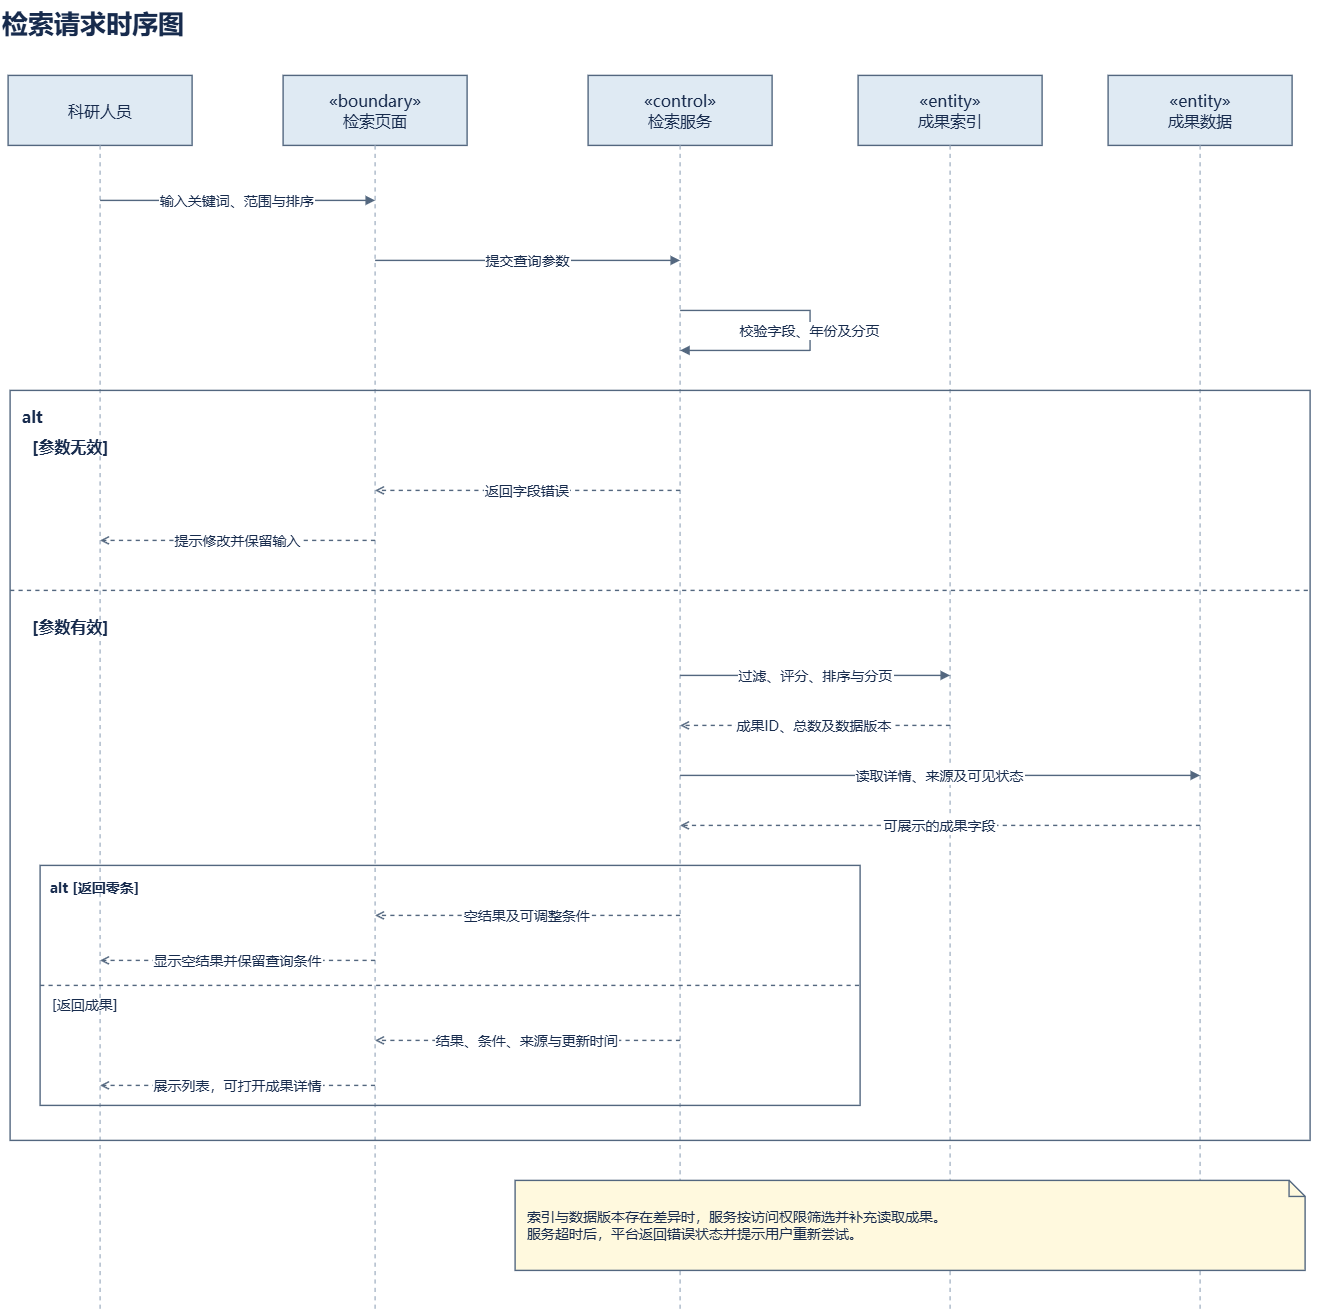

The diagram above was exported from draw.io. Its source (the exported page's mxGraphModel, read from the mxfile embedded in the PNG):
<mxGraphModel dx="1550" dy="857" grid="1" gridSize="10" guides="1" tooltips="1" connect="1" arrows="1" fold="1" page="1" pageScale="1" pageWidth="1400" pageHeight="1480" background="#FFFFFF" math="0" shadow="0">
  <root>
    <mxCell id="0" />
    <mxCell id="1" parent="0" />
    <mxCell id="v1" parent="1" style="html=0;whiteSpace=wrap;fontFamily=Microsoft YaHei;fontSize=16;fontColor=#172B4D;strokeColor=#53677F;strokeWidth=1.4;rounded=1;arcSize=14;fillColor=#F1F6FB;text;strokeColor=none;fillColor=none;fontSize=26;fontStyle=1;align=left;" value="检索请求时序图" vertex="1">
      <mxGeometry height="46" width="1320" x="40" y="20" as="geometry" />
    </mxCell>
    <mxCell id="v2" parent="1" style="html=0;whiteSpace=wrap;fontFamily=Microsoft YaHei;fontSize=16;fontColor=#172B4D;strokeColor=#53677F;strokeWidth=1.4;rounded=1;arcSize=14;fillColor=#F1F6FB;rounded=0;fillColor=#DFEAF3;" value="科研人员" vertex="1">
      <mxGeometry height="70" width="184" x="48" y="95" as="geometry" />
    </mxCell>
    <mxCell id="e3" edge="1" parent="1" style="html=0;whiteSpace=wrap;fontFamily=Microsoft YaHei;fontSize=16;fontColor=#172B4D;strokeColor=#53677F;strokeWidth=1.4;whiteSpace=nowrap;edgeStyle=orthogonalEdgeStyle;rounded=0;endArrow=classic;endFill=1;fontSize=14;labelBackgroundColor=#FFFFFF;edgeStyle=none;endArrow=none;dashed=1;strokeColor=#A9B7C7;" value="">
      <mxGeometry relative="1" as="geometry">
        <mxPoint x="140" y="165" as="sourcePoint" />
        <mxPoint x="140" y="1330" as="targetPoint" />
      </mxGeometry>
    </mxCell>
    <mxCell id="v4" parent="1" style="html=0;whiteSpace=wrap;fontFamily=Microsoft YaHei;fontSize=16;fontColor=#172B4D;strokeColor=#53677F;strokeWidth=1.4;rounded=1;arcSize=14;fillColor=#F1F6FB;rounded=0;fillColor=#DFEAF3;" value="«boundary»&#10;检索页面" vertex="1">
      <mxGeometry height="70" width="184" x="323" y="95" as="geometry" />
    </mxCell>
    <mxCell id="e5" edge="1" parent="1" style="html=0;whiteSpace=wrap;fontFamily=Microsoft YaHei;fontSize=16;fontColor=#172B4D;strokeColor=#53677F;strokeWidth=1.4;whiteSpace=nowrap;edgeStyle=orthogonalEdgeStyle;rounded=0;endArrow=classic;endFill=1;fontSize=14;labelBackgroundColor=#FFFFFF;edgeStyle=none;endArrow=none;dashed=1;strokeColor=#A9B7C7;" value="">
      <mxGeometry relative="1" as="geometry">
        <mxPoint x="415" y="165" as="sourcePoint" />
        <mxPoint x="415" y="1330" as="targetPoint" />
      </mxGeometry>
    </mxCell>
    <mxCell id="v6" parent="1" style="html=0;whiteSpace=wrap;fontFamily=Microsoft YaHei;fontSize=16;fontColor=#172B4D;strokeColor=#53677F;strokeWidth=1.4;rounded=1;arcSize=14;fillColor=#F1F6FB;rounded=0;fillColor=#DFEAF3;" value="«control»&#10;检索服务" vertex="1">
      <mxGeometry height="70" width="184" x="628" y="95" as="geometry" />
    </mxCell>
    <mxCell id="e7" edge="1" parent="1" style="html=0;whiteSpace=wrap;fontFamily=Microsoft YaHei;fontSize=16;fontColor=#172B4D;strokeColor=#53677F;strokeWidth=1.4;whiteSpace=nowrap;edgeStyle=orthogonalEdgeStyle;rounded=0;endArrow=classic;endFill=1;fontSize=14;labelBackgroundColor=#FFFFFF;edgeStyle=none;endArrow=none;dashed=1;strokeColor=#A9B7C7;" value="">
      <mxGeometry relative="1" as="geometry">
        <mxPoint x="720" y="165" as="sourcePoint" />
        <mxPoint x="720" y="1330" as="targetPoint" />
      </mxGeometry>
    </mxCell>
    <mxCell id="v8" parent="1" style="html=0;whiteSpace=wrap;fontFamily=Microsoft YaHei;fontSize=16;fontColor=#172B4D;strokeColor=#53677F;strokeWidth=1.4;rounded=1;arcSize=14;fillColor=#F1F6FB;rounded=0;fillColor=#DFEAF3;" value="«entity»&#10;成果索引" vertex="1">
      <mxGeometry height="70" width="184" x="898" y="95" as="geometry" />
    </mxCell>
    <mxCell id="e9" edge="1" parent="1" style="html=0;whiteSpace=wrap;fontFamily=Microsoft YaHei;fontSize=16;fontColor=#172B4D;strokeColor=#53677F;strokeWidth=1.4;whiteSpace=nowrap;edgeStyle=orthogonalEdgeStyle;rounded=0;endArrow=classic;endFill=1;fontSize=14;labelBackgroundColor=#FFFFFF;edgeStyle=none;endArrow=none;dashed=1;strokeColor=#A9B7C7;" value="">
      <mxGeometry relative="1" as="geometry">
        <mxPoint x="990" y="165" as="sourcePoint" />
        <mxPoint x="990" y="1330" as="targetPoint" />
      </mxGeometry>
    </mxCell>
    <mxCell id="v10" parent="1" style="html=0;whiteSpace=wrap;fontFamily=Microsoft YaHei;fontSize=16;fontColor=#172B4D;strokeColor=#53677F;strokeWidth=1.4;rounded=1;arcSize=14;fillColor=#F1F6FB;rounded=0;fillColor=#DFEAF3;" value="«entity»&#10;成果数据" vertex="1">
      <mxGeometry height="70" width="184" x="1148" y="95" as="geometry" />
    </mxCell>
    <mxCell id="e11" edge="1" parent="1" style="html=0;whiteSpace=wrap;fontFamily=Microsoft YaHei;fontSize=16;fontColor=#172B4D;strokeColor=#53677F;strokeWidth=1.4;whiteSpace=nowrap;edgeStyle=orthogonalEdgeStyle;rounded=0;endArrow=classic;endFill=1;fontSize=14;labelBackgroundColor=#FFFFFF;edgeStyle=none;endArrow=none;dashed=1;strokeColor=#A9B7C7;" value="">
      <mxGeometry relative="1" as="geometry">
        <mxPoint x="1240" y="165" as="sourcePoint" />
        <mxPoint x="1240" y="1330" as="targetPoint" />
      </mxGeometry>
    </mxCell>
    <mxCell id="e12" edge="1" parent="1" style="html=0;whiteSpace=wrap;fontFamily=Microsoft YaHei;fontSize=16;fontColor=#172B4D;strokeColor=#53677F;strokeWidth=1.4;whiteSpace=nowrap;edgeStyle=orthogonalEdgeStyle;rounded=0;endArrow=classic;endFill=1;fontSize=14;labelBackgroundColor=#FFFFFF;edgeStyle=none;endArrow=block;endFill=1;" value="输入关键词、范围与排序">
      <mxGeometry relative="1" as="geometry">
        <mxPoint x="140" y="220" as="sourcePoint" />
        <mxPoint x="415" y="220" as="targetPoint" />
      </mxGeometry>
    </mxCell>
    <mxCell id="e13" edge="1" parent="1" style="html=0;whiteSpace=wrap;fontFamily=Microsoft YaHei;fontSize=16;fontColor=#172B4D;strokeColor=#53677F;strokeWidth=1.4;whiteSpace=nowrap;edgeStyle=orthogonalEdgeStyle;rounded=0;endArrow=classic;endFill=1;fontSize=14;labelBackgroundColor=#FFFFFF;edgeStyle=none;endArrow=block;endFill=1;" value="提交查询参数">
      <mxGeometry relative="1" as="geometry">
        <mxPoint x="415" y="280" as="sourcePoint" />
        <mxPoint x="720" y="280" as="targetPoint" />
      </mxGeometry>
    </mxCell>
    <mxCell id="e14" edge="1" parent="1" style="html=0;whiteSpace=wrap;fontFamily=Microsoft YaHei;fontSize=16;fontColor=#172B4D;strokeColor=#53677F;strokeWidth=1.4;whiteSpace=nowrap;edgeStyle=orthogonalEdgeStyle;rounded=0;endArrow=classic;endFill=1;fontSize=14;labelBackgroundColor=#FFFFFF;endArrow=block;" value="校验字段、年份及分页">
      <mxGeometry relative="1" as="geometry">
        <Array as="points">
          <mxPoint x="850" y="330" />
          <mxPoint x="850" y="370" />
        </Array>
        <mxPoint x="720" y="330" as="sourcePoint" />
        <mxPoint x="720" y="370" as="targetPoint" />
      </mxGeometry>
    </mxCell>
    <mxCell id="v15" parent="1" style="html=0;whiteSpace=wrap;fontFamily=Microsoft YaHei;fontSize=16;fontColor=#172B4D;strokeColor=#53677F;strokeWidth=1.4;rounded=1;arcSize=14;fillColor=#F1F6FB;rounded=0;fillColor=none;align=left;verticalAlign=top;spacing=12;fontStyle=1;" value="alt" vertex="1">
      <mxGeometry height="750" width="1300" x="50" y="410" as="geometry" />
    </mxCell>
    <mxCell id="v16" parent="1" style="html=0;whiteSpace=wrap;fontFamily=Microsoft YaHei;fontSize=16;fontColor=#172B4D;strokeColor=#53677F;strokeWidth=1.4;rounded=1;arcSize=14;fillColor=#F1F6FB;text;fillColor=none;strokeColor=none;align=left;fontStyle=1;" value="[参数无效]" vertex="1">
      <mxGeometry height="36" width="160" x="70" y="450" as="geometry" />
    </mxCell>
    <mxCell id="e17" edge="1" parent="1" style="html=0;whiteSpace=wrap;fontFamily=Microsoft YaHei;fontSize=16;fontColor=#172B4D;strokeColor=#53677F;strokeWidth=1.4;whiteSpace=nowrap;edgeStyle=orthogonalEdgeStyle;rounded=0;endArrow=classic;endFill=1;fontSize=14;labelBackgroundColor=#FFFFFF;edgeStyle=none;dashed=1;endArrow=open;" value="返回字段错误">
      <mxGeometry relative="1" as="geometry">
        <mxPoint x="720" y="510" as="sourcePoint" />
        <mxPoint x="415" y="510" as="targetPoint" />
      </mxGeometry>
    </mxCell>
    <mxCell id="e18" edge="1" parent="1" style="html=0;whiteSpace=wrap;fontFamily=Microsoft YaHei;fontSize=16;fontColor=#172B4D;strokeColor=#53677F;strokeWidth=1.4;whiteSpace=nowrap;edgeStyle=orthogonalEdgeStyle;rounded=0;endArrow=classic;endFill=1;fontSize=14;labelBackgroundColor=#FFFFFF;edgeStyle=none;dashed=1;endArrow=open;" value="提示修改并保留输入">
      <mxGeometry relative="1" as="geometry">
        <mxPoint x="415" y="560" as="sourcePoint" />
        <mxPoint x="140" y="560" as="targetPoint" />
      </mxGeometry>
    </mxCell>
    <mxCell id="e19" edge="1" parent="1" style="html=0;whiteSpace=wrap;fontFamily=Microsoft YaHei;fontSize=16;fontColor=#172B4D;strokeColor=#53677F;strokeWidth=1.4;whiteSpace=nowrap;edgeStyle=orthogonalEdgeStyle;rounded=0;endArrow=classic;endFill=1;fontSize=14;labelBackgroundColor=#FFFFFF;edgeStyle=none;endArrow=none;dashed=1;" value="">
      <mxGeometry relative="1" as="geometry">
        <mxPoint x="50" y="610" as="sourcePoint" />
        <mxPoint x="1350" y="610" as="targetPoint" />
      </mxGeometry>
    </mxCell>
    <mxCell id="v20" parent="1" style="html=0;whiteSpace=wrap;fontFamily=Microsoft YaHei;fontSize=16;fontColor=#172B4D;strokeColor=#53677F;strokeWidth=1.4;rounded=1;arcSize=14;fillColor=#F1F6FB;text;fillColor=none;strokeColor=none;align=left;fontStyle=1;" value="[参数有效]" vertex="1">
      <mxGeometry height="36" width="160" x="70" y="630" as="geometry" />
    </mxCell>
    <mxCell id="e21" edge="1" parent="1" style="html=0;whiteSpace=wrap;fontFamily=Microsoft YaHei;fontSize=16;fontColor=#172B4D;strokeColor=#53677F;strokeWidth=1.4;whiteSpace=nowrap;edgeStyle=orthogonalEdgeStyle;rounded=0;endArrow=classic;endFill=1;fontSize=14;labelBackgroundColor=#FFFFFF;edgeStyle=none;endArrow=block;endFill=1;" value="过滤、评分、排序与分页">
      <mxGeometry relative="1" as="geometry">
        <mxPoint x="720" y="695" as="sourcePoint" />
        <mxPoint x="990" y="695" as="targetPoint" />
      </mxGeometry>
    </mxCell>
    <mxCell id="e22" edge="1" parent="1" style="html=0;whiteSpace=wrap;fontFamily=Microsoft YaHei;fontSize=16;fontColor=#172B4D;strokeColor=#53677F;strokeWidth=1.4;whiteSpace=nowrap;edgeStyle=orthogonalEdgeStyle;rounded=0;endArrow=classic;endFill=1;fontSize=14;labelBackgroundColor=#FFFFFF;edgeStyle=none;dashed=1;endArrow=open;" value="成果ID、总数及数据版本">
      <mxGeometry relative="1" as="geometry">
        <mxPoint x="990" y="745" as="sourcePoint" />
        <mxPoint x="720" y="745" as="targetPoint" />
      </mxGeometry>
    </mxCell>
    <mxCell id="e23" edge="1" parent="1" style="html=0;whiteSpace=wrap;fontFamily=Microsoft YaHei;fontSize=16;fontColor=#172B4D;strokeColor=#53677F;strokeWidth=1.4;whiteSpace=nowrap;edgeStyle=orthogonalEdgeStyle;rounded=0;endArrow=classic;endFill=1;fontSize=14;labelBackgroundColor=#FFFFFF;edgeStyle=none;endArrow=block;endFill=1;" value="读取详情、来源及可见状态">
      <mxGeometry relative="1" as="geometry">
        <mxPoint x="720" y="795" as="sourcePoint" />
        <mxPoint x="1240" y="795" as="targetPoint" />
      </mxGeometry>
    </mxCell>
    <mxCell id="e24" edge="1" parent="1" style="html=0;whiteSpace=wrap;fontFamily=Microsoft YaHei;fontSize=16;fontColor=#172B4D;strokeColor=#53677F;strokeWidth=1.4;whiteSpace=nowrap;edgeStyle=orthogonalEdgeStyle;rounded=0;endArrow=classic;endFill=1;fontSize=14;labelBackgroundColor=#FFFFFF;edgeStyle=none;dashed=1;endArrow=open;" value="可展示的成果字段">
      <mxGeometry relative="1" as="geometry">
        <mxPoint x="1240" y="845" as="sourcePoint" />
        <mxPoint x="720" y="845" as="targetPoint" />
      </mxGeometry>
    </mxCell>
    <mxCell id="v25" parent="1" style="html=0;whiteSpace=wrap;fontFamily=Microsoft YaHei;fontSize=16;fontColor=#172B4D;strokeColor=#53677F;strokeWidth=1.4;rounded=1;arcSize=14;fillColor=#F1F6FB;rounded=0;fillColor=none;align=left;verticalAlign=top;spacing=10;fontStyle=1;fontSize=14;" value="alt  [返回零条]" vertex="1">
      <mxGeometry height="240" width="820" x="80" y="885" as="geometry" />
    </mxCell>
    <mxCell id="e26" edge="1" parent="1" style="html=0;whiteSpace=wrap;fontFamily=Microsoft YaHei;fontSize=16;fontColor=#172B4D;strokeColor=#53677F;strokeWidth=1.4;whiteSpace=nowrap;edgeStyle=orthogonalEdgeStyle;rounded=0;endArrow=classic;endFill=1;fontSize=14;labelBackgroundColor=#FFFFFF;edgeStyle=none;dashed=1;endArrow=open;" value="空结果及可调整条件">
      <mxGeometry relative="1" as="geometry">
        <mxPoint x="720" y="935" as="sourcePoint" />
        <mxPoint x="415" y="935" as="targetPoint" />
      </mxGeometry>
    </mxCell>
    <mxCell id="e27" edge="1" parent="1" style="html=0;whiteSpace=wrap;fontFamily=Microsoft YaHei;fontSize=16;fontColor=#172B4D;strokeColor=#53677F;strokeWidth=1.4;whiteSpace=nowrap;edgeStyle=orthogonalEdgeStyle;rounded=0;endArrow=classic;endFill=1;fontSize=14;labelBackgroundColor=#FFFFFF;edgeStyle=none;dashed=1;endArrow=open;" value="显示空结果并保留查询条件">
      <mxGeometry relative="1" as="geometry">
        <mxPoint x="415" y="980" as="sourcePoint" />
        <mxPoint x="140" y="980" as="targetPoint" />
      </mxGeometry>
    </mxCell>
    <mxCell id="e28" edge="1" parent="1" style="html=0;whiteSpace=wrap;fontFamily=Microsoft YaHei;fontSize=16;fontColor=#172B4D;strokeColor=#53677F;strokeWidth=1.4;whiteSpace=nowrap;edgeStyle=orthogonalEdgeStyle;rounded=0;endArrow=classic;endFill=1;fontSize=14;labelBackgroundColor=#FFFFFF;edgeStyle=none;endArrow=none;dashed=1;" value="">
      <mxGeometry relative="1" as="geometry">
        <mxPoint x="80" y="1005" as="sourcePoint" />
        <mxPoint x="900" y="1005" as="targetPoint" />
      </mxGeometry>
    </mxCell>
    <mxCell id="v29" parent="1" style="html=0;whiteSpace=wrap;fontFamily=Microsoft YaHei;fontSize=16;fontColor=#172B4D;strokeColor=#53677F;strokeWidth=1.4;rounded=1;arcSize=14;fillColor=#F1F6FB;text;fillColor=none;strokeColor=none;align=left;fontSize=14;" value="[返回成果]" vertex="1">
      <mxGeometry height="30" width="140" x="90" y="1010" as="geometry" />
    </mxCell>
    <mxCell id="e30" edge="1" parent="1" style="html=0;whiteSpace=wrap;fontFamily=Microsoft YaHei;fontSize=16;fontColor=#172B4D;strokeColor=#53677F;strokeWidth=1.4;whiteSpace=nowrap;edgeStyle=orthogonalEdgeStyle;rounded=0;endArrow=classic;endFill=1;fontSize=14;labelBackgroundColor=#FFFFFF;edgeStyle=none;dashed=1;endArrow=open;" value="结果、条件、来源与更新时间">
      <mxGeometry relative="1" as="geometry">
        <mxPoint x="720" y="1060" as="sourcePoint" />
        <mxPoint x="415" y="1060" as="targetPoint" />
      </mxGeometry>
    </mxCell>
    <mxCell id="e31" edge="1" parent="1" style="html=0;whiteSpace=wrap;fontFamily=Microsoft YaHei;fontSize=16;fontColor=#172B4D;strokeColor=#53677F;strokeWidth=1.4;whiteSpace=nowrap;edgeStyle=orthogonalEdgeStyle;rounded=0;endArrow=classic;endFill=1;fontSize=14;labelBackgroundColor=#FFFFFF;edgeStyle=none;dashed=1;endArrow=open;" value="展示列表，可打开成果详情">
      <mxGeometry relative="1" as="geometry">
        <mxPoint x="415" y="1105" as="sourcePoint" />
        <mxPoint x="140" y="1105" as="targetPoint" />
      </mxGeometry>
    </mxCell>
    <mxCell id="v32" parent="1" style="html=0;whiteSpace=wrap;fontFamily=Microsoft YaHei;fontSize=16;fontColor=#172B4D;strokeColor=#53677F;strokeWidth=1.4;rounded=1;arcSize=14;fillColor=#F1F6FB;shape=note;size=16;fillColor=#FFF9DE;fontSize=14;align=left;spacing=12;" value="索引与数据版本存在差异时，服务按访问权限筛选并补充读取成果。&#10;服务超时后，平台返回错误状态并提示用户重新尝试。" vertex="1">
      <mxGeometry height="90" width="790" x="555" y="1200" as="geometry" />
    </mxCell>
  </root>
</mxGraphModel>